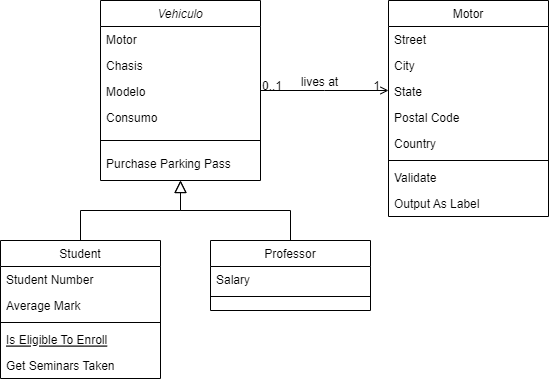

The diagram above was exported from draw.io. Its source (the exported page's mxGraphModel, read from the mxfile embedded in the PNG):
<mxGraphModel dx="954" dy="600" grid="1" gridSize="10" guides="1" tooltips="1" connect="1" arrows="1" fold="1" page="1" pageScale="1" pageWidth="827" pageHeight="1169" math="0" shadow="0">
  <root>
    <mxCell id="WIyWlLk6GJQsqaUBKTNV-0" />
    <mxCell id="WIyWlLk6GJQsqaUBKTNV-1" parent="WIyWlLk6GJQsqaUBKTNV-0" />
    <mxCell id="zkfFHV4jXpPFQw0GAbJ--0" value="Vehiculo" style="swimlane;fontStyle=2;align=center;verticalAlign=top;childLayout=stackLayout;horizontal=1;startSize=26;horizontalStack=0;resizeParent=1;resizeLast=0;collapsible=1;marginBottom=0;rounded=0;shadow=0;strokeWidth=1;" parent="WIyWlLk6GJQsqaUBKTNV-1" vertex="1">
      <mxGeometry x="230" y="70" width="160" height="180" as="geometry">
        <mxRectangle x="230" y="140" width="160" height="26" as="alternateBounds" />
      </mxGeometry>
    </mxCell>
    <mxCell id="zkfFHV4jXpPFQw0GAbJ--1" value="Motor" style="text;align=left;verticalAlign=top;spacingLeft=4;spacingRight=4;overflow=hidden;rotatable=0;points=[[0,0.5],[1,0.5]];portConstraint=eastwest;" parent="zkfFHV4jXpPFQw0GAbJ--0" vertex="1">
      <mxGeometry y="26" width="160" height="26" as="geometry" />
    </mxCell>
    <mxCell id="zkfFHV4jXpPFQw0GAbJ--2" value="Chasis" style="text;align=left;verticalAlign=top;spacingLeft=4;spacingRight=4;overflow=hidden;rotatable=0;points=[[0,0.5],[1,0.5]];portConstraint=eastwest;rounded=0;shadow=0;html=0;" parent="zkfFHV4jXpPFQw0GAbJ--0" vertex="1">
      <mxGeometry y="52" width="160" height="26" as="geometry" />
    </mxCell>
    <mxCell id="zkfFHV4jXpPFQw0GAbJ--3" value="Modelo" style="text;align=left;verticalAlign=top;spacingLeft=4;spacingRight=4;overflow=hidden;rotatable=0;points=[[0,0.5],[1,0.5]];portConstraint=eastwest;rounded=0;shadow=0;html=0;" parent="zkfFHV4jXpPFQw0GAbJ--0" vertex="1">
      <mxGeometry y="78" width="160" height="26" as="geometry" />
    </mxCell>
    <mxCell id="pcFZV0__p6ghvbRPEaSH-1" value="Consumo" style="text;align=left;verticalAlign=top;spacingLeft=4;spacingRight=4;overflow=hidden;rotatable=0;points=[[0,0.5],[1,0.5]];portConstraint=eastwest;rounded=0;shadow=0;html=0;" vertex="1" parent="zkfFHV4jXpPFQw0GAbJ--0">
      <mxGeometry y="104" width="160" height="26" as="geometry" />
    </mxCell>
    <mxCell id="zkfFHV4jXpPFQw0GAbJ--4" value="" style="line;html=1;strokeWidth=1;align=left;verticalAlign=middle;spacingTop=-1;spacingLeft=3;spacingRight=3;rotatable=0;labelPosition=right;points=[];portConstraint=eastwest;" parent="zkfFHV4jXpPFQw0GAbJ--0" vertex="1">
      <mxGeometry y="130" width="160" height="20" as="geometry" />
    </mxCell>
    <mxCell id="zkfFHV4jXpPFQw0GAbJ--5" value="Purchase Parking Pass" style="text;align=left;verticalAlign=top;spacingLeft=4;spacingRight=4;overflow=hidden;rotatable=0;points=[[0,0.5],[1,0.5]];portConstraint=eastwest;" parent="zkfFHV4jXpPFQw0GAbJ--0" vertex="1">
      <mxGeometry y="150" width="160" height="26" as="geometry" />
    </mxCell>
    <mxCell id="zkfFHV4jXpPFQw0GAbJ--6" value="Student" style="swimlane;fontStyle=0;align=center;verticalAlign=top;childLayout=stackLayout;horizontal=1;startSize=26;horizontalStack=0;resizeParent=1;resizeLast=0;collapsible=1;marginBottom=0;rounded=0;shadow=0;strokeWidth=1;" parent="WIyWlLk6GJQsqaUBKTNV-1" vertex="1">
      <mxGeometry x="130" y="310" width="160" height="138" as="geometry">
        <mxRectangle x="130" y="380" width="160" height="26" as="alternateBounds" />
      </mxGeometry>
    </mxCell>
    <mxCell id="zkfFHV4jXpPFQw0GAbJ--7" value="Student Number" style="text;align=left;verticalAlign=top;spacingLeft=4;spacingRight=4;overflow=hidden;rotatable=0;points=[[0,0.5],[1,0.5]];portConstraint=eastwest;" parent="zkfFHV4jXpPFQw0GAbJ--6" vertex="1">
      <mxGeometry y="26" width="160" height="26" as="geometry" />
    </mxCell>
    <mxCell id="zkfFHV4jXpPFQw0GAbJ--8" value="Average Mark" style="text;align=left;verticalAlign=top;spacingLeft=4;spacingRight=4;overflow=hidden;rotatable=0;points=[[0,0.5],[1,0.5]];portConstraint=eastwest;rounded=0;shadow=0;html=0;" parent="zkfFHV4jXpPFQw0GAbJ--6" vertex="1">
      <mxGeometry y="52" width="160" height="26" as="geometry" />
    </mxCell>
    <mxCell id="zkfFHV4jXpPFQw0GAbJ--9" value="" style="line;html=1;strokeWidth=1;align=left;verticalAlign=middle;spacingTop=-1;spacingLeft=3;spacingRight=3;rotatable=0;labelPosition=right;points=[];portConstraint=eastwest;" parent="zkfFHV4jXpPFQw0GAbJ--6" vertex="1">
      <mxGeometry y="78" width="160" height="8" as="geometry" />
    </mxCell>
    <mxCell id="zkfFHV4jXpPFQw0GAbJ--10" value="Is Eligible To Enroll" style="text;align=left;verticalAlign=top;spacingLeft=4;spacingRight=4;overflow=hidden;rotatable=0;points=[[0,0.5],[1,0.5]];portConstraint=eastwest;fontStyle=4" parent="zkfFHV4jXpPFQw0GAbJ--6" vertex="1">
      <mxGeometry y="86" width="160" height="26" as="geometry" />
    </mxCell>
    <mxCell id="zkfFHV4jXpPFQw0GAbJ--11" value="Get Seminars Taken" style="text;align=left;verticalAlign=top;spacingLeft=4;spacingRight=4;overflow=hidden;rotatable=0;points=[[0,0.5],[1,0.5]];portConstraint=eastwest;" parent="zkfFHV4jXpPFQw0GAbJ--6" vertex="1">
      <mxGeometry y="112" width="160" height="26" as="geometry" />
    </mxCell>
    <mxCell id="zkfFHV4jXpPFQw0GAbJ--12" value="" style="endArrow=block;endSize=10;endFill=0;shadow=0;strokeWidth=1;rounded=0;curved=0;edgeStyle=elbowEdgeStyle;elbow=vertical;" parent="WIyWlLk6GJQsqaUBKTNV-1" source="zkfFHV4jXpPFQw0GAbJ--6" target="zkfFHV4jXpPFQw0GAbJ--0" edge="1">
      <mxGeometry width="160" relative="1" as="geometry">
        <mxPoint x="210" y="153" as="sourcePoint" />
        <mxPoint x="210" y="153" as="targetPoint" />
      </mxGeometry>
    </mxCell>
    <mxCell id="zkfFHV4jXpPFQw0GAbJ--13" value="Professor" style="swimlane;fontStyle=0;align=center;verticalAlign=top;childLayout=stackLayout;horizontal=1;startSize=26;horizontalStack=0;resizeParent=1;resizeLast=0;collapsible=1;marginBottom=0;rounded=0;shadow=0;strokeWidth=1;" parent="WIyWlLk6GJQsqaUBKTNV-1" vertex="1">
      <mxGeometry x="340" y="310" width="160" height="70" as="geometry">
        <mxRectangle x="340" y="380" width="170" height="26" as="alternateBounds" />
      </mxGeometry>
    </mxCell>
    <mxCell id="zkfFHV4jXpPFQw0GAbJ--14" value="Salary" style="text;align=left;verticalAlign=top;spacingLeft=4;spacingRight=4;overflow=hidden;rotatable=0;points=[[0,0.5],[1,0.5]];portConstraint=eastwest;" parent="zkfFHV4jXpPFQw0GAbJ--13" vertex="1">
      <mxGeometry y="26" width="160" height="26" as="geometry" />
    </mxCell>
    <mxCell id="zkfFHV4jXpPFQw0GAbJ--15" value="" style="line;html=1;strokeWidth=1;align=left;verticalAlign=middle;spacingTop=-1;spacingLeft=3;spacingRight=3;rotatable=0;labelPosition=right;points=[];portConstraint=eastwest;" parent="zkfFHV4jXpPFQw0GAbJ--13" vertex="1">
      <mxGeometry y="52" width="160" height="8" as="geometry" />
    </mxCell>
    <mxCell id="zkfFHV4jXpPFQw0GAbJ--16" value="" style="endArrow=block;endSize=10;endFill=0;shadow=0;strokeWidth=1;rounded=0;curved=0;edgeStyle=elbowEdgeStyle;elbow=vertical;" parent="WIyWlLk6GJQsqaUBKTNV-1" source="zkfFHV4jXpPFQw0GAbJ--13" target="zkfFHV4jXpPFQw0GAbJ--0" edge="1">
      <mxGeometry width="160" relative="1" as="geometry">
        <mxPoint x="220" y="323" as="sourcePoint" />
        <mxPoint x="320" y="221" as="targetPoint" />
      </mxGeometry>
    </mxCell>
    <mxCell id="zkfFHV4jXpPFQw0GAbJ--17" value="Motor" style="swimlane;fontStyle=0;align=center;verticalAlign=top;childLayout=stackLayout;horizontal=1;startSize=26;horizontalStack=0;resizeParent=1;resizeLast=0;collapsible=1;marginBottom=0;rounded=0;shadow=0;strokeWidth=1;" parent="WIyWlLk6GJQsqaUBKTNV-1" vertex="1">
      <mxGeometry x="518" y="70" width="160" height="216" as="geometry">
        <mxRectangle x="550" y="140" width="160" height="26" as="alternateBounds" />
      </mxGeometry>
    </mxCell>
    <mxCell id="zkfFHV4jXpPFQw0GAbJ--18" value="Street" style="text;align=left;verticalAlign=top;spacingLeft=4;spacingRight=4;overflow=hidden;rotatable=0;points=[[0,0.5],[1,0.5]];portConstraint=eastwest;" parent="zkfFHV4jXpPFQw0GAbJ--17" vertex="1">
      <mxGeometry y="26" width="160" height="26" as="geometry" />
    </mxCell>
    <mxCell id="zkfFHV4jXpPFQw0GAbJ--19" value="City" style="text;align=left;verticalAlign=top;spacingLeft=4;spacingRight=4;overflow=hidden;rotatable=0;points=[[0,0.5],[1,0.5]];portConstraint=eastwest;rounded=0;shadow=0;html=0;" parent="zkfFHV4jXpPFQw0GAbJ--17" vertex="1">
      <mxGeometry y="52" width="160" height="26" as="geometry" />
    </mxCell>
    <mxCell id="zkfFHV4jXpPFQw0GAbJ--20" value="State" style="text;align=left;verticalAlign=top;spacingLeft=4;spacingRight=4;overflow=hidden;rotatable=0;points=[[0,0.5],[1,0.5]];portConstraint=eastwest;rounded=0;shadow=0;html=0;" parent="zkfFHV4jXpPFQw0GAbJ--17" vertex="1">
      <mxGeometry y="78" width="160" height="26" as="geometry" />
    </mxCell>
    <mxCell id="zkfFHV4jXpPFQw0GAbJ--21" value="Postal Code" style="text;align=left;verticalAlign=top;spacingLeft=4;spacingRight=4;overflow=hidden;rotatable=0;points=[[0,0.5],[1,0.5]];portConstraint=eastwest;rounded=0;shadow=0;html=0;" parent="zkfFHV4jXpPFQw0GAbJ--17" vertex="1">
      <mxGeometry y="104" width="160" height="26" as="geometry" />
    </mxCell>
    <mxCell id="zkfFHV4jXpPFQw0GAbJ--22" value="Country" style="text;align=left;verticalAlign=top;spacingLeft=4;spacingRight=4;overflow=hidden;rotatable=0;points=[[0,0.5],[1,0.5]];portConstraint=eastwest;rounded=0;shadow=0;html=0;" parent="zkfFHV4jXpPFQw0GAbJ--17" vertex="1">
      <mxGeometry y="130" width="160" height="26" as="geometry" />
    </mxCell>
    <mxCell id="zkfFHV4jXpPFQw0GAbJ--23" value="" style="line;html=1;strokeWidth=1;align=left;verticalAlign=middle;spacingTop=-1;spacingLeft=3;spacingRight=3;rotatable=0;labelPosition=right;points=[];portConstraint=eastwest;" parent="zkfFHV4jXpPFQw0GAbJ--17" vertex="1">
      <mxGeometry y="156" width="160" height="8" as="geometry" />
    </mxCell>
    <mxCell id="zkfFHV4jXpPFQw0GAbJ--24" value="Validate" style="text;align=left;verticalAlign=top;spacingLeft=4;spacingRight=4;overflow=hidden;rotatable=0;points=[[0,0.5],[1,0.5]];portConstraint=eastwest;" parent="zkfFHV4jXpPFQw0GAbJ--17" vertex="1">
      <mxGeometry y="164" width="160" height="26" as="geometry" />
    </mxCell>
    <mxCell id="zkfFHV4jXpPFQw0GAbJ--25" value="Output As Label" style="text;align=left;verticalAlign=top;spacingLeft=4;spacingRight=4;overflow=hidden;rotatable=0;points=[[0,0.5],[1,0.5]];portConstraint=eastwest;" parent="zkfFHV4jXpPFQw0GAbJ--17" vertex="1">
      <mxGeometry y="190" width="160" height="26" as="geometry" />
    </mxCell>
    <mxCell id="zkfFHV4jXpPFQw0GAbJ--26" value="" style="endArrow=open;shadow=0;strokeWidth=1;rounded=0;curved=0;endFill=1;edgeStyle=elbowEdgeStyle;elbow=vertical;" parent="WIyWlLk6GJQsqaUBKTNV-1" source="zkfFHV4jXpPFQw0GAbJ--0" target="zkfFHV4jXpPFQw0GAbJ--17" edge="1">
      <mxGeometry x="0.5" y="41" relative="1" as="geometry">
        <mxPoint x="390" y="142" as="sourcePoint" />
        <mxPoint x="550" y="142" as="targetPoint" />
        <mxPoint x="-40" y="32" as="offset" />
      </mxGeometry>
    </mxCell>
    <mxCell id="zkfFHV4jXpPFQw0GAbJ--27" value="0..1" style="resizable=0;align=left;verticalAlign=bottom;labelBackgroundColor=none;fontSize=12;" parent="zkfFHV4jXpPFQw0GAbJ--26" connectable="0" vertex="1">
      <mxGeometry x="-1" relative="1" as="geometry">
        <mxPoint y="4" as="offset" />
      </mxGeometry>
    </mxCell>
    <mxCell id="zkfFHV4jXpPFQw0GAbJ--28" value="1" style="resizable=0;align=right;verticalAlign=bottom;labelBackgroundColor=none;fontSize=12;" parent="zkfFHV4jXpPFQw0GAbJ--26" connectable="0" vertex="1">
      <mxGeometry x="1" relative="1" as="geometry">
        <mxPoint x="-7" y="4" as="offset" />
      </mxGeometry>
    </mxCell>
    <mxCell id="zkfFHV4jXpPFQw0GAbJ--29" value="lives at" style="text;html=1;resizable=0;points=[];;align=center;verticalAlign=middle;labelBackgroundColor=none;rounded=0;shadow=0;strokeWidth=1;fontSize=12;" parent="zkfFHV4jXpPFQw0GAbJ--26" vertex="1" connectable="0">
      <mxGeometry x="0.5" y="49" relative="1" as="geometry">
        <mxPoint x="-38" y="40" as="offset" />
      </mxGeometry>
    </mxCell>
  </root>
</mxGraphModel>